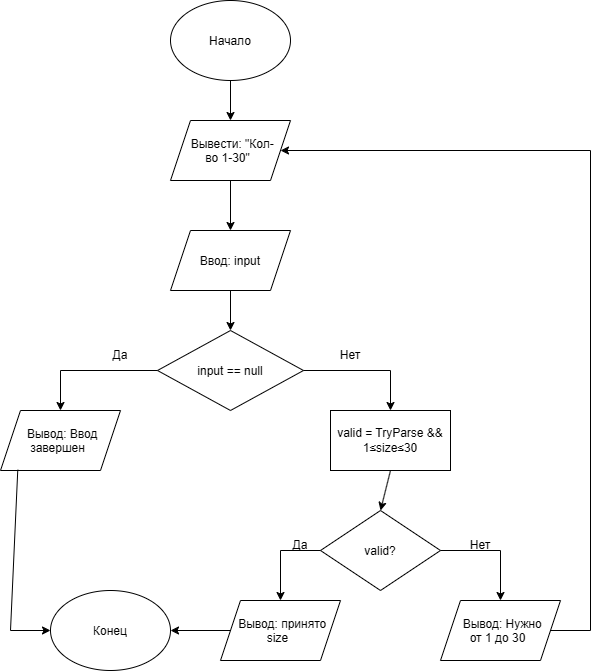

The diagram above was exported from draw.io. Its source (the exported page's mxGraphModel, read from the mxfile embedded in the PNG):
<mxGraphModel dx="1481" dy="1986" grid="1" gridSize="10" guides="1" tooltips="1" connect="1" arrows="1" fold="1" page="1" pageScale="1" pageWidth="827" pageHeight="1169" math="0" shadow="0">
  <root>
    <mxCell id="0" />
    <mxCell id="1" parent="0" />
    <mxCell id="dsVucuNeydFjBWE9PhPZ-1" parent="1" style="ellipse;whiteSpace=wrap;html=1;shapeInside=1;" value="Начало" vertex="1">
      <mxGeometry height="80" width="120" x="380" y="-30" as="geometry" />
    </mxCell>
    <mxCell id="dsVucuNeydFjBWE9PhPZ-2" parent="1" style="ellipse;whiteSpace=wrap;html=1;shapeInside=1;" value="Конец" vertex="1">
      <mxGeometry height="80" width="120" x="260" y="560" as="geometry" />
    </mxCell>
    <mxCell id="dsVucuNeydFjBWE9PhPZ-3" parent="1" style="shape=parallelogram;perimeter=parallelogramPerimeter;whiteSpace=wrap;html=1;shapeInside=1;fixedSize=1;" value="Вывести: &quot;Кол-во 1-30&quot;" vertex="1">
      <mxGeometry height="60" width="120" x="380" y="90" as="geometry" />
    </mxCell>
    <mxCell id="dsVucuNeydFjBWE9PhPZ-4" parent="1" style="shape=parallelogram;perimeter=parallelogramPerimeter;whiteSpace=wrap;html=1;shapeInside=1;fixedSize=1;" value="Ввод: input" vertex="1">
      <mxGeometry height="60" width="120" x="380" y="200" as="geometry" />
    </mxCell>
    <mxCell id="dsVucuNeydFjBWE9PhPZ-8" parent="1" style="rhombus;whiteSpace=wrap;html=1;shapeInside=1;" value="input == null" vertex="1">
      <mxGeometry height="80" width="146" x="367" y="300" as="geometry" />
    </mxCell>
    <mxCell id="dsVucuNeydFjBWE9PhPZ-10" parent="1" style="rounded=0;whiteSpace=wrap;html=1;" value="valid = TryParse &amp;amp;&amp;amp; 1≤size≤30" vertex="1">
      <mxGeometry height="60" width="120" x="540" y="380" as="geometry" />
    </mxCell>
    <mxCell id="dsVucuNeydFjBWE9PhPZ-11" parent="1" style="rhombus;whiteSpace=wrap;html=1;shapeInside=1;" value="valid?" vertex="1">
      <mxGeometry height="80" width="120" x="530" y="480" as="geometry" />
    </mxCell>
    <mxCell id="dsVucuNeydFjBWE9PhPZ-13" edge="1" parent="1" source="dsVucuNeydFjBWE9PhPZ-1" style="endArrow=classic;html=1;rounded=0;exitX=0.5;exitY=1;exitDx=0;exitDy=0;entryX=0.5;entryY=0;entryDx=0;entryDy=0;" target="dsVucuNeydFjBWE9PhPZ-3" value="">
      <mxGeometry height="50" relative="1" width="50" as="geometry">
        <mxPoint x="570" y="50" as="sourcePoint" />
        <mxPoint x="620" as="targetPoint" />
      </mxGeometry>
    </mxCell>
    <mxCell id="dsVucuNeydFjBWE9PhPZ-14" edge="1" parent="1" source="dsVucuNeydFjBWE9PhPZ-3" style="endArrow=classic;html=1;rounded=0;exitX=0.5;exitY=1;exitDx=0;exitDy=0;" target="dsVucuNeydFjBWE9PhPZ-4" value="">
      <mxGeometry height="50" relative="1" width="50" as="geometry">
        <mxPoint x="620" y="200" as="sourcePoint" />
        <mxPoint x="670" y="150" as="targetPoint" />
      </mxGeometry>
    </mxCell>
    <mxCell id="dsVucuNeydFjBWE9PhPZ-15" edge="1" parent="1" source="dsVucuNeydFjBWE9PhPZ-4" style="endArrow=classic;html=1;rounded=0;exitX=0.5;exitY=1;exitDx=0;exitDy=0;entryX=0.5;entryY=0;entryDx=0;entryDy=0;" target="dsVucuNeydFjBWE9PhPZ-8" value="">
      <mxGeometry height="50" relative="1" width="50" as="geometry">
        <mxPoint x="550" y="280" as="sourcePoint" />
        <mxPoint x="600" y="230" as="targetPoint" />
      </mxGeometry>
    </mxCell>
    <mxCell id="dsVucuNeydFjBWE9PhPZ-16" edge="1" parent="1" source="dsVucuNeydFjBWE9PhPZ-8" style="endArrow=classic;html=1;rounded=0;exitX=1;exitY=0.5;exitDx=0;exitDy=0;entryX=0.5;entryY=0;entryDx=0;entryDy=0;" target="dsVucuNeydFjBWE9PhPZ-10" value="">
      <mxGeometry height="50" relative="1" width="50" as="geometry">
        <Array as="points">
          <mxPoint x="600" y="340" />
        </Array>
        <mxPoint x="630" y="340" as="sourcePoint" />
        <mxPoint x="680" y="290" as="targetPoint" />
      </mxGeometry>
    </mxCell>
    <mxCell id="dsVucuNeydFjBWE9PhPZ-17" parent="1" style="shape=parallelogram;perimeter=parallelogramPerimeter;whiteSpace=wrap;html=1;shapeInside=1;fixedSize=1;" value="Вывод: Ввод завершен" vertex="1">
      <mxGeometry height="60" width="120" x="210" y="380" as="geometry" />
    </mxCell>
    <mxCell id="dsVucuNeydFjBWE9PhPZ-18" edge="1" parent="1" source="dsVucuNeydFjBWE9PhPZ-8" style="endArrow=classic;html=1;rounded=0;exitX=0;exitY=0.5;exitDx=0;exitDy=0;entryX=0.5;entryY=0;entryDx=0;entryDy=0;" target="dsVucuNeydFjBWE9PhPZ-17" value="">
      <mxGeometry height="50" relative="1" width="50" as="geometry">
        <Array as="points">
          <mxPoint x="270" y="340" />
        </Array>
        <mxPoint x="300" y="310" as="sourcePoint" />
        <mxPoint x="350" y="260" as="targetPoint" />
      </mxGeometry>
    </mxCell>
    <mxCell id="dsVucuNeydFjBWE9PhPZ-19" parent="1" style="text;html=1;whiteSpace=wrap;strokeColor=none;fillColor=none;align=center;verticalAlign=middle;rounded=0;" value="Да" vertex="1">
      <mxGeometry height="30" width="60" x="300" y="310" as="geometry" />
    </mxCell>
    <mxCell id="dsVucuNeydFjBWE9PhPZ-20" parent="1" style="text;html=1;whiteSpace=wrap;strokeColor=none;fillColor=none;align=center;verticalAlign=middle;rounded=0;" value="Нет" vertex="1">
      <mxGeometry height="30" width="60" x="530" y="310" as="geometry" />
    </mxCell>
    <mxCell id="dsVucuNeydFjBWE9PhPZ-21" edge="1" parent="1" source="dsVucuNeydFjBWE9PhPZ-17" style="endArrow=classic;html=1;rounded=0;entryX=0;entryY=0.5;entryDx=0;entryDy=0;exitX=0.144;exitY=0.988;exitDx=0;exitDy=0;exitPerimeter=0;" target="dsVucuNeydFjBWE9PhPZ-2" value="">
      <mxGeometry height="50" relative="1" width="50" as="geometry">
        <Array as="points">
          <mxPoint x="220" y="600" />
        </Array>
        <mxPoint x="250" y="443.18" as="sourcePoint" />
        <mxPoint x="350" y="450" as="targetPoint" />
      </mxGeometry>
    </mxCell>
    <mxCell id="dsVucuNeydFjBWE9PhPZ-22" edge="1" parent="1" source="dsVucuNeydFjBWE9PhPZ-10" style="endArrow=classic;html=1;rounded=0;exitX=0.5;exitY=1;exitDx=0;exitDy=0;entryX=0.5;entryY=0;entryDx=0;entryDy=0;" target="dsVucuNeydFjBWE9PhPZ-11" value="">
      <mxGeometry height="50" relative="1" width="50" as="geometry">
        <mxPoint x="675" y="490" as="sourcePoint" />
        <mxPoint x="725" y="440" as="targetPoint" />
      </mxGeometry>
    </mxCell>
    <mxCell id="dsVucuNeydFjBWE9PhPZ-23" parent="1" style="text;html=1;whiteSpace=wrap;strokeColor=none;fillColor=none;align=center;verticalAlign=middle;rounded=0;" value="Да" vertex="1">
      <mxGeometry height="30" width="60" x="480" y="500" as="geometry" />
    </mxCell>
    <mxCell id="dsVucuNeydFjBWE9PhPZ-24" parent="1" style="text;html=1;whiteSpace=wrap;strokeColor=none;fillColor=none;align=center;verticalAlign=middle;rounded=0;" value="Нет" vertex="1">
      <mxGeometry height="30" width="60" x="660" y="500" as="geometry" />
    </mxCell>
    <mxCell id="dsVucuNeydFjBWE9PhPZ-25" edge="1" parent="1" source="dsVucuNeydFjBWE9PhPZ-11" style="endArrow=classic;html=1;rounded=0;exitX=0;exitY=0.5;exitDx=0;exitDy=0;entryX=0.5;entryY=0;entryDx=0;entryDy=0;" target="dsVucuNeydFjBWE9PhPZ-28" value="">
      <mxGeometry height="50" relative="1" width="50" as="geometry">
        <Array as="points">
          <mxPoint x="490" y="520" />
        </Array>
        <mxPoint x="430" y="480" as="sourcePoint" />
        <mxPoint x="540" y="610" as="targetPoint" />
      </mxGeometry>
    </mxCell>
    <mxCell id="dsVucuNeydFjBWE9PhPZ-28" parent="1" style="shape=parallelogram;perimeter=parallelogramPerimeter;whiteSpace=wrap;html=1;shapeInside=1;fixedSize=1;" value="Вывод: принято size" vertex="1">
      <mxGeometry height="60" width="120" x="430" y="570" as="geometry" />
    </mxCell>
    <mxCell id="dsVucuNeydFjBWE9PhPZ-29" edge="1" parent="1" source="dsVucuNeydFjBWE9PhPZ-28" style="endArrow=classic;html=1;rounded=0;entryX=1;entryY=0.5;entryDx=0;entryDy=0;exitX=0;exitY=0.5;exitDx=0;exitDy=0;" target="dsVucuNeydFjBWE9PhPZ-2" value="">
      <mxGeometry height="50" relative="1" width="50" as="geometry">
        <mxPoint x="380" y="660" as="sourcePoint" />
        <mxPoint x="430" y="610" as="targetPoint" />
      </mxGeometry>
    </mxCell>
    <mxCell id="dsVucuNeydFjBWE9PhPZ-30" parent="1" style="shape=parallelogram;perimeter=parallelogramPerimeter;whiteSpace=wrap;html=1;shapeInside=1;fixedSize=1;" value="Вывод: Нужно от 1 до 30" vertex="1">
      <mxGeometry height="60" width="120" x="650" y="570" as="geometry" />
    </mxCell>
    <mxCell id="dsVucuNeydFjBWE9PhPZ-31" edge="1" parent="1" source="dsVucuNeydFjBWE9PhPZ-11" style="endArrow=classic;html=1;rounded=0;exitX=1;exitY=0.5;exitDx=0;exitDy=0;entryX=0.5;entryY=0;entryDx=0;entryDy=0;" target="dsVucuNeydFjBWE9PhPZ-30" value="">
      <mxGeometry height="50" relative="1" width="50" as="geometry">
        <Array as="points">
          <mxPoint x="710" y="520" />
        </Array>
        <mxPoint x="660" y="560" as="sourcePoint" />
        <mxPoint x="710" y="510" as="targetPoint" />
      </mxGeometry>
    </mxCell>
    <mxCell id="dsVucuNeydFjBWE9PhPZ-32" edge="1" parent="1" source="dsVucuNeydFjBWE9PhPZ-30" style="endArrow=classic;html=1;rounded=0;exitX=1;exitY=0.5;exitDx=0;exitDy=0;entryX=1;entryY=0.5;entryDx=0;entryDy=0;" target="dsVucuNeydFjBWE9PhPZ-3" value="">
      <mxGeometry height="50" relative="1" width="50" as="geometry">
        <Array as="points">
          <mxPoint x="800" y="600" />
          <mxPoint x="800" y="120" />
        </Array>
        <mxPoint x="750" y="480" as="sourcePoint" />
        <mxPoint x="548.33" y="124.83" as="targetPoint" />
      </mxGeometry>
    </mxCell>
  </root>
</mxGraphModel>